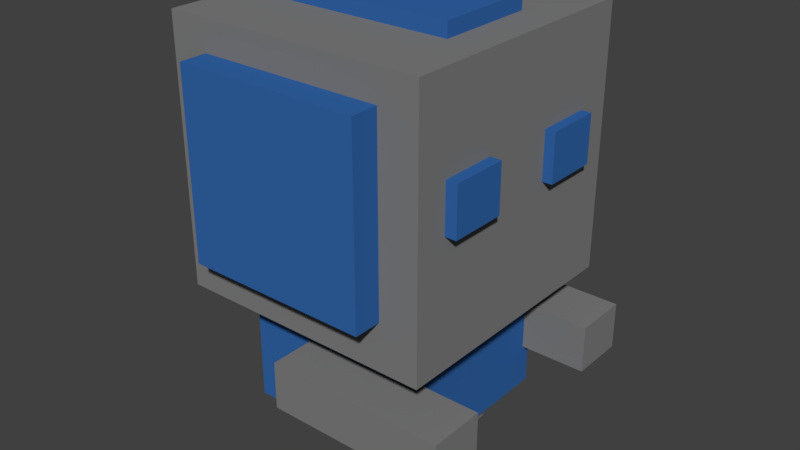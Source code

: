 # Source: blue_team.blend  (saved by Blender 2.77.0; exported with 4.5.12 LTS)
import bpy
from mathutils import Matrix  # noqa: F401  (used for matrix-valued properties, if any)

bpy.ops.wm.read_factory_settings(use_empty=True)
scene = bpy.context.scene
scene.name = 'Scene'

# ---- collections
col_collection_1 = bpy.data.collections.new('Collection 1'); scene.collection.children.link(col_collection_1)

# ---- materials (node trees are filled in below, after node groups)
mat_material_009 = bpy.data.materials.new('Material.009')
mat_material_009.alpha_threshold = 0.0
mat_material_009.use_transparent_shadow = False
mat_material_009.diffuse_color = (0.214, 0.214, 0.214, 1.0)
mat_material_009.specular_color = (0.2122, 0.2122, 0.2122)
mat_material_009.roughness = 0.5
mat_material_001 = bpy.data.materials.new('Material.001')
mat_material_001.alpha_threshold = 0.0
mat_material_001.use_transparent_shadow = False
mat_material_001.diffuse_color = (0.0331, 0.1329, 0.402, 1.0)
mat_material_001.specular_color = (0.0331, 0.1329, 0.402)
mat_material_001.roughness = 0.5
mat_material_001.specular_intensity = 1.0
mat_material_000 = bpy.data.materials.new('Material.000')
mat_material_000.alpha_threshold = 0.0
mat_material_000.use_transparent_shadow = False
mat_material_000.diffuse_color = (0.0331, 0.1329, 0.402, 1.0)
mat_material_000.specular_color = (0.0331, 0.1329, 0.402)
mat_material_000.roughness = 0.5
mat_material_000.specular_intensity = 1.0

# ---- material node trees

# ---- world
world_world = bpy.data.worlds.new('World'); scene.world = world_world
world_world.color = (0.05088, 0.05088, 0.05088)
world_world.use_sun_shadow = False
world_world.sun_shadow_jitter_overblur = 0.0
world_world.cycles.sampling_method = 'MANUAL'

# ---- meshes
me_cube_003 = bpy.data.meshes.new('Cube.003')
me_cube_003.from_pydata([(1.0, 1.0, -1.0), (1.0, -1.0, -1.0), (-1.0, -1.0, -1.0), (-1.0, 1.0, -1.0), (1.0, 1.0, 1.0), (1.0, -1.0, 1.0), (-1.0, -1.0, 1.0), (-1.0, 1.0, 1.0)], [], [(0, 1, 2, 3), (4, 7, 6, 5), (0, 4, 5, 1), (1, 5, 6, 2), (2, 6, 7, 3), (4, 0, 3, 7)])
me_cube_003.polygons.foreach_set('use_smooth', [True] * 6)
_k = set([(0, 1), (0, 3), (0, 4), (1, 2), (1, 5), (2, 3), (2, 6), (3, 7), (4, 5), (4, 7), (5, 6), (6, 7)])
me_cube_003.attributes.new('sharp_edge', 'BOOLEAN', 'EDGE').data.foreach_set('value', [ (min(e.vertices), max(e.vertices)) in _k for e in me_cube_003.edges])
me_cube_003.materials.append(mat_material_009)
me_cube_003.use_remesh_preserve_volume = False
me_cube_003.use_remesh_preserve_attributes = False
me_cube_003.use_mirror_vertex_groups = False
me_cube_003.update()
me_cube_003.normals_split_custom_set([tuple(v) for v in zip(*[iter([0.0, 0.0, -1.0, 0.0, 0.0, -1.0, 0.0, 0.0, -1.0, 0.0, 0.0, -1.0, 2.98e-08, 0.0, 1.0, 2.98e-08, 0.0, 1.0, 2.98e-08, 0.0, 1.0, 2.98e-08, 0.0, 1.0, 1.0, -2.98e-07, 4.47e-08, 1.0, -2.98e-07, 4.47e-08, 1.0, -2.98e-07, 4.47e-08, 1.0, -2.98e-07, 4.47e-08, -2.831e-07, -1.0, -1.788e-07, -2.831e-07, -1.0, -1.788e-07, -2.831e-07, -1.0, -1.788e-07, -2.831e-07, -1.0, -1.788e-07, -1.0, 2.384e-07, -1.341e-07, -1.0, 2.384e-07, -1.341e-07, -1.0, 2.384e-07, -1.341e-07, -1.0, 2.384e-07, -1.341e-07, 2.384e-07, 1.0, 1.639e-07, 2.384e-07, 1.0, 1.639e-07, 2.384e-07, 1.0, 1.639e-07, 2.384e-07, 1.0, 1.639e-07])] * 3)])
me_cube_001 = bpy.data.meshes.new('Cube.001')
me_cube_001.from_pydata([(1.0, 1.0, -1.0), (1.0, -1.0, -1.0), (-1.0, -1.0, -1.0), (-1.0, 1.0, -1.0), (1.0, 1.0, 1.0), (1.0, -1.0, 1.0), (-1.0, -1.0, 1.0), (-1.0, 1.0, 1.0)], [], [(0, 1, 2, 3), (4, 7, 6, 5), (0, 4, 5, 1), (1, 5, 6, 2), (2, 6, 7, 3), (4, 0, 3, 7)])
me_cube_001.polygons.foreach_set('use_smooth', [True] * 6)
_k = set([(0, 1), (0, 3), (0, 4), (1, 2), (1, 5), (2, 3), (2, 6), (3, 7), (4, 5), (4, 7), (5, 6), (6, 7)])
me_cube_001.attributes.new('sharp_edge', 'BOOLEAN', 'EDGE').data.foreach_set('value', [ (min(e.vertices), max(e.vertices)) in _k for e in me_cube_001.edges])
me_cube_001.materials.append(mat_material_001)
me_cube_001.use_remesh_preserve_volume = False
me_cube_001.use_remesh_preserve_attributes = False
me_cube_001.use_mirror_vertex_groups = False
me_cube_001.update()
me_cube_001.normals_split_custom_set([tuple(v) for v in zip(*[iter([0.0, 0.0, -1.0, 0.0, 0.0, -1.0, 0.0, 0.0, -1.0, 0.0, 0.0, -1.0, 2.98e-08, 0.0, 1.0, 2.98e-08, 0.0, 1.0, 2.98e-08, 0.0, 1.0, 2.98e-08, 0.0, 1.0, 1.0, -2.98e-07, 4.47e-08, 1.0, -2.98e-07, 4.47e-08, 1.0, -2.98e-07, 4.47e-08, 1.0, -2.98e-07, 4.47e-08, -2.831e-07, -1.0, -1.788e-07, -2.831e-07, -1.0, -1.788e-07, -2.831e-07, -1.0, -1.788e-07, -2.831e-07, -1.0, -1.788e-07, -1.0, 2.384e-07, -1.341e-07, -1.0, 2.384e-07, -1.341e-07, -1.0, 2.384e-07, -1.341e-07, -1.0, 2.384e-07, -1.341e-07, 2.384e-07, 1.0, 1.639e-07, 2.384e-07, 1.0, 1.639e-07, 2.384e-07, 1.0, 1.639e-07, 2.384e-07, 1.0, 1.639e-07])] * 3)])
me_cube_002 = bpy.data.meshes.new('Cube.002')
me_cube_002.from_pydata([(1.0, 1.0, -1.0), (1.0, -1.0, -1.0), (-1.0, -1.0, -1.0), (-1.0, 1.0, -1.0), (1.0, 1.0, 1.0), (1.0, -1.0, 1.0), (-1.0, -1.0, 1.0), (-1.0, 1.0, 1.0)], [], [(0, 1, 2, 3), (4, 7, 6, 5), (0, 4, 5, 1), (1, 5, 6, 2), (2, 6, 7, 3), (4, 0, 3, 7)])
me_cube_002.polygons.foreach_set('use_smooth', [True] * 6)
_k = set([(0, 1), (0, 3), (0, 4), (1, 2), (1, 5), (2, 3), (2, 6), (3, 7), (4, 5), (4, 7), (5, 6), (6, 7)])
me_cube_002.attributes.new('sharp_edge', 'BOOLEAN', 'EDGE').data.foreach_set('value', [ (min(e.vertices), max(e.vertices)) in _k for e in me_cube_002.edges])
me_cube_002.materials.append(mat_material_009)
me_cube_002.use_remesh_preserve_volume = False
me_cube_002.use_remesh_preserve_attributes = False
me_cube_002.use_mirror_vertex_groups = False
me_cube_002.update()
me_cube_002.normals_split_custom_set([tuple(v) for v in zip(*[iter([0.0, 0.0, -1.0, 0.0, 0.0, -1.0, 0.0, 0.0, -1.0, 0.0, 0.0, -1.0, 2.98e-08, 0.0, 1.0, 2.98e-08, 0.0, 1.0, 2.98e-08, 0.0, 1.0, 2.98e-08, 0.0, 1.0, 1.0, -2.98e-07, 4.47e-08, 1.0, -2.98e-07, 4.47e-08, 1.0, -2.98e-07, 4.47e-08, 1.0, -2.98e-07, 4.47e-08, -2.831e-07, -1.0, -1.788e-07, -2.831e-07, -1.0, -1.788e-07, -2.831e-07, -1.0, -1.788e-07, -2.831e-07, -1.0, -1.788e-07, -1.0, 2.384e-07, -1.341e-07, -1.0, 2.384e-07, -1.341e-07, -1.0, 2.384e-07, -1.341e-07, -1.0, 2.384e-07, -1.341e-07, 2.384e-07, 1.0, 1.639e-07, 2.384e-07, 1.0, 1.639e-07, 2.384e-07, 1.0, 1.639e-07, 2.384e-07, 1.0, 1.639e-07])] * 3)])
me_cube_004 = bpy.data.meshes.new('Cube.004')
me_cube_004.from_pydata([(1.892, 1.0, -1.0), (1.892, 0.1, -1.0), (-1.0, 0.1, -1.0), (-1.0, 1.0, -1.0), (1.892, 1.0, -0.2316), (1.892, 0.1, -0.2316), (-1.0, 0.1, -0.2316), (-1.0, 1.0, -0.2316)], [], [(0, 1, 2, 3), (4, 7, 6, 5), (0, 4, 5, 1), (1, 5, 6, 2), (2, 6, 7, 3), (4, 0, 3, 7)])
me_cube_004.polygons.foreach_set('use_smooth', [True] * 6)
_k = set([(0, 1), (0, 3), (0, 4), (1, 2), (1, 5), (2, 3), (2, 6), (3, 7), (4, 5), (4, 7), (5, 6), (6, 7)])
me_cube_004.attributes.new('sharp_edge', 'BOOLEAN', 'EDGE').data.foreach_set('value', [ (min(e.vertices), max(e.vertices)) in _k for e in me_cube_004.edges])
me_cube_004.materials.append(mat_material_009)
me_cube_004.use_remesh_preserve_volume = False
me_cube_004.use_remesh_preserve_attributes = False
me_cube_004.use_mirror_vertex_groups = False
me_cube_004.update()
me_cube_004.normals_split_custom_set([tuple(v) for v in zip(*[iter([0.0, 0.0, -1.0, 0.0, 0.0, -1.0, 0.0, 0.0, -1.0, 0.0, 0.0, -1.0, -4.707e-09, 0.0, 1.0, -4.707e-09, 0.0, 1.0, -4.707e-09, 0.0, 1.0, -4.707e-09, 0.0, 1.0, 1.0, -5.172e-07, 7.757e-08, 1.0, -5.172e-07, 7.757e-08, 1.0, -5.172e-07, 7.757e-08, 1.0, -5.172e-07, 7.757e-08, -1.958e-07, -1.0, -2.655e-07, -1.958e-07, -1.0, -2.655e-07, -1.958e-07, -1.0, -2.655e-07, -1.958e-07, -1.0, -2.655e-07, -1.0, 5.172e-07, -3.491e-07, -1.0, 5.172e-07, -3.491e-07, -1.0, 5.172e-07, -3.491e-07, -1.0, 5.172e-07, -3.491e-07, 1.649e-07, 1.0, 4.559e-07, 1.649e-07, 1.0, 4.559e-07, 1.649e-07, 1.0, 4.559e-07, 1.649e-07, 1.0, 4.559e-07])] * 3)])
me_cube_005 = bpy.data.meshes.new('Cube.005')
me_cube_005.from_pydata([(1.892, 1.0, -1.0), (1.892, 0.1, -1.0), (-1.0, 0.1, -1.0), (-1.0, 1.0, -1.0), (1.892, 1.0, -0.2316), (1.892, 0.1, -0.2316), (-1.0, 0.1, -0.2316), (-1.0, 1.0, -0.2316)], [], [(0, 1, 2, 3), (4, 7, 6, 5), (0, 4, 5, 1), (1, 5, 6, 2), (2, 6, 7, 3), (4, 0, 3, 7)])
me_cube_005.polygons.foreach_set('use_smooth', [True] * 6)
_k = set([(0, 1), (0, 3), (0, 4), (1, 2), (1, 5), (2, 3), (2, 6), (3, 7), (4, 5), (4, 7), (5, 6), (6, 7)])
me_cube_005.attributes.new('sharp_edge', 'BOOLEAN', 'EDGE').data.foreach_set('value', [ (min(e.vertices), max(e.vertices)) in _k for e in me_cube_005.edges])
me_cube_005.materials.append(mat_material_009)
me_cube_005.use_remesh_preserve_volume = False
me_cube_005.use_remesh_preserve_attributes = False
me_cube_005.use_mirror_vertex_groups = False
me_cube_005.update()
me_cube_005.normals_split_custom_set([tuple(v) for v in zip(*[iter([0.0, 0.0, -1.0, 0.0, 0.0, -1.0, 0.0, 0.0, -1.0, 0.0, 0.0, -1.0, -4.707e-09, 0.0, 1.0, -4.707e-09, 0.0, 1.0, -4.707e-09, 0.0, 1.0, -4.707e-09, 0.0, 1.0, 1.0, -5.172e-07, 7.757e-08, 1.0, -5.172e-07, 7.757e-08, 1.0, -5.172e-07, 7.757e-08, 1.0, -5.172e-07, 7.757e-08, -1.958e-07, -1.0, -2.655e-07, -1.958e-07, -1.0, -2.655e-07, -1.958e-07, -1.0, -2.655e-07, -1.958e-07, -1.0, -2.655e-07, -1.0, 5.172e-07, -3.491e-07, -1.0, 5.172e-07, -3.491e-07, -1.0, 5.172e-07, -3.491e-07, -1.0, 5.172e-07, -3.491e-07, 1.649e-07, 1.0, 4.559e-07, 1.649e-07, 1.0, 4.559e-07, 1.649e-07, 1.0, 4.559e-07, 1.649e-07, 1.0, 4.559e-07])] * 3)])
me_cube_008 = bpy.data.meshes.new('Cube.008')
me_cube_008.from_pydata([(1.0, 2.459, -1.0), (1.0, -1.0, -1.0), (-1.0, -1.0, -1.0), (-1.0, 2.459, -1.0), (1.0, 2.459, 1.0), (1.0, -1.0, 1.0), (-1.0, -1.0, 1.0), (-1.0, 2.459, 1.0)], [], [(0, 1, 2, 3), (4, 7, 6, 5), (0, 4, 5, 1), (1, 5, 6, 2), (2, 6, 7, 3), (4, 0, 3, 7)])
me_cube_008.polygons.foreach_set('use_smooth', [True] * 6)
_k = set([(0, 1), (0, 3), (0, 4), (1, 2), (1, 5), (2, 3), (2, 6), (3, 7), (4, 5), (4, 7), (5, 6), (6, 7)])
me_cube_008.attributes.new('sharp_edge', 'BOOLEAN', 'EDGE').data.foreach_set('value', [ (min(e.vertices), max(e.vertices)) in _k for e in me_cube_008.edges])
me_cube_008.materials.append(mat_material_001)
me_cube_008.use_remesh_preserve_volume = False
me_cube_008.use_remesh_preserve_attributes = False
me_cube_008.use_mirror_vertex_groups = False
me_cube_008.update()
me_cube_008.normals_split_custom_set([tuple(v) for v in zip(*[iter([0.0, 0.0, -1.0, 0.0, 0.0, -1.0, 0.0, 0.0, -1.0, 0.0, 0.0, -1.0, 0.0, 0.0, 1.0, 0.0, 0.0, 1.0, 0.0, 0.0, 1.0, 0.0, 0.0, 1.0, 1.0, -1.723e-07, 4.47e-08, 1.0, -1.723e-07, 4.47e-08, 1.0, -1.723e-07, 4.47e-08, 1.0, -1.723e-07, 4.47e-08, -2.831e-07, -1.0, -1.788e-07, -2.831e-07, -1.0, -1.788e-07, -2.831e-07, -1.0, -1.788e-07, -2.831e-07, -1.0, -1.788e-07, -1.0, 1.378e-07, -1.341e-07, -1.0, 1.378e-07, -1.341e-07, -1.0, 1.378e-07, -1.341e-07, -1.0, 1.378e-07, -1.341e-07, 1.788e-07, 1.0, 6.402e-08, 1.788e-07, 1.0, 6.402e-08, 1.788e-07, 1.0, 6.402e-08, 1.788e-07, 1.0, 6.402e-08])] * 3)])
me_cube_006 = bpy.data.meshes.new('Cube.006')
me_cube_006.from_pydata([(1.892, 1.0, -1.0), (1.892, 0.1, -1.0), (-1.0, 0.1, -1.0), (-1.0, 1.0, -1.0), (1.892, 1.0, -0.2316), (1.892, 0.1, -0.2316), (-1.0, 0.1, -0.2316), (-1.0, 1.0, -0.2316)], [], [(0, 1, 2, 3), (4, 7, 6, 5), (0, 4, 5, 1), (1, 5, 6, 2), (2, 6, 7, 3), (4, 0, 3, 7)])
me_cube_006.polygons.foreach_set('use_smooth', [True] * 6)
_k = set([(0, 1), (0, 3), (0, 4), (1, 2), (1, 5), (2, 3), (2, 6), (3, 7), (4, 5), (4, 7), (5, 6), (6, 7)])
me_cube_006.attributes.new('sharp_edge', 'BOOLEAN', 'EDGE').data.foreach_set('value', [ (min(e.vertices), max(e.vertices)) in _k for e in me_cube_006.edges])
me_cube_006.materials.append(mat_material_001)
me_cube_006.use_remesh_preserve_volume = False
me_cube_006.use_remesh_preserve_attributes = False
me_cube_006.use_mirror_vertex_groups = False
me_cube_006.update()
me_cube_006.normals_split_custom_set([tuple(v) for v in zip(*[iter([0.0, 0.0, -1.0, 0.0, 0.0, -1.0, 0.0, 0.0, -1.0, 0.0, 0.0, -1.0, -4.707e-09, 0.0, 1.0, -4.707e-09, 0.0, 1.0, -4.707e-09, 0.0, 1.0, -4.707e-09, 0.0, 1.0, 1.0, -5.172e-07, 7.757e-08, 1.0, -5.172e-07, 7.757e-08, 1.0, -5.172e-07, 7.757e-08, 1.0, -5.172e-07, 7.757e-08, -1.958e-07, -1.0, -2.655e-07, -1.958e-07, -1.0, -2.655e-07, -1.958e-07, -1.0, -2.655e-07, -1.958e-07, -1.0, -2.655e-07, -1.0, 5.172e-07, -3.491e-07, -1.0, 5.172e-07, -3.491e-07, -1.0, 5.172e-07, -3.491e-07, -1.0, 5.172e-07, -3.491e-07, 1.649e-07, 1.0, 4.559e-07, 1.649e-07, 1.0, 4.559e-07, 1.649e-07, 1.0, 4.559e-07, 1.649e-07, 1.0, 4.559e-07])] * 3)])
me_cube_007 = bpy.data.meshes.new('Cube.007')
me_cube_007.from_pydata([(1.892, 1.0, -1.0), (1.892, 0.1, -1.0), (-1.0, 0.1, -1.0), (-1.0, 1.0, -1.0), (1.892, 1.0, -0.2316), (1.892, 0.1, -0.2316), (-1.0, 0.1, -0.2316), (-1.0, 1.0, -0.2316)], [], [(0, 1, 2, 3), (4, 7, 6, 5), (0, 4, 5, 1), (1, 5, 6, 2), (2, 6, 7, 3), (4, 0, 3, 7)])
me_cube_007.polygons.foreach_set('use_smooth', [True] * 6)
_k = set([(0, 1), (0, 3), (0, 4), (1, 2), (1, 5), (2, 3), (2, 6), (3, 7), (4, 5), (4, 7), (5, 6), (6, 7)])
me_cube_007.attributes.new('sharp_edge', 'BOOLEAN', 'EDGE').data.foreach_set('value', [ (min(e.vertices), max(e.vertices)) in _k for e in me_cube_007.edges])
me_cube_007.materials.append(mat_material_001)
me_cube_007.use_remesh_preserve_volume = False
me_cube_007.use_remesh_preserve_attributes = False
me_cube_007.use_mirror_vertex_groups = False
me_cube_007.update()
me_cube_007.normals_split_custom_set([tuple(v) for v in zip(*[iter([0.0, 0.0, -1.0, 0.0, 0.0, -1.0, 0.0, 0.0, -1.0, 0.0, 0.0, -1.0, -4.707e-09, 0.0, 1.0, -4.707e-09, 0.0, 1.0, -4.707e-09, 0.0, 1.0, -4.707e-09, 0.0, 1.0, 1.0, -5.172e-07, 7.757e-08, 1.0, -5.172e-07, 7.757e-08, 1.0, -5.172e-07, 7.757e-08, 1.0, -5.172e-07, 7.757e-08, -1.958e-07, -1.0, -2.655e-07, -1.958e-07, -1.0, -2.655e-07, -1.958e-07, -1.0, -2.655e-07, -1.958e-07, -1.0, -2.655e-07, -1.0, 5.172e-07, -3.491e-07, -1.0, 5.172e-07, -3.491e-07, -1.0, 5.172e-07, -3.491e-07, -1.0, 5.172e-07, -3.491e-07, 1.649e-07, 1.0, 4.559e-07, 1.649e-07, 1.0, 4.559e-07, 1.649e-07, 1.0, 4.559e-07, 1.649e-07, 1.0, 4.559e-07])] * 3)])
me_cube_009 = bpy.data.meshes.new('Cube.009')
me_cube_009.from_pydata([(1.837, 1.377, -1.0), (1.837, -1.0, -1.0), (-0.8241, -1.0, -1.0), (-0.8241, 1.377, -1.0), (1.837, 1.377, 1.0), (1.837, -1.0, 1.0), (-0.8241, -1.0, 1.0), (-0.8241, 1.377, 1.0)], [], [(0, 1, 2, 3), (4, 7, 6, 5), (0, 4, 5, 1), (1, 5, 6, 2), (2, 6, 7, 3), (4, 0, 3, 7)])
me_cube_009.polygons.foreach_set('use_smooth', [True] * 6)
_k = set([(0, 1), (0, 3), (0, 4), (1, 2), (1, 5), (2, 3), (2, 6), (3, 7), (4, 5), (4, 7), (5, 6), (6, 7)])
me_cube_009.attributes.new('sharp_edge', 'BOOLEAN', 'EDGE').data.foreach_set('value', [ (min(e.vertices), max(e.vertices)) in _k for e in me_cube_009.edges])
me_cube_009.materials.append(mat_material_000)
me_cube_009.use_remesh_preserve_volume = False
me_cube_009.use_remesh_preserve_attributes = False
me_cube_009.use_mirror_vertex_groups = False
me_cube_009.update()
me_cube_009.normals_split_custom_set([tuple(v) for v in zip(*[iter([0.0, 2.508e-08, -1.0, 0.0, 2.508e-08, -1.0, 0.0, 2.508e-08, -1.0, 0.0, 2.508e-08, -1.0, 0.0, 0.0, 1.0, 0.0, 0.0, 1.0, 0.0, 0.0, 1.0, 0.0, 0.0, 1.0, 1.0, -2.508e-07, 5.96e-08, 1.0, -2.508e-07, 5.96e-08, 1.0, -2.508e-07, 5.96e-08, 1.0, -2.508e-07, 5.96e-08, -2.128e-07, -1.0, -8.961e-08, -2.128e-07, -1.0, -8.961e-08, -2.128e-07, -1.0, -8.961e-08, -2.128e-07, -1.0, -8.961e-08, -1.0, 1.755e-07, -1.341e-07, -1.0, 1.755e-07, -1.341e-07, -1.0, 1.755e-07, -1.341e-07, -1.0, 1.755e-07, -1.341e-07, 1.344e-07, 1.0, 2.115e-07, 1.344e-07, 1.0, 2.115e-07, 1.344e-07, 1.0, 2.115e-07, 1.344e-07, 1.0, 2.115e-07])] * 3)])

# ---- objects
ob_cube_001 = bpy.data.objects.new('Cube.001', me_cube_003)
ob_cube_002 = bpy.data.objects.new('Cube.002', me_cube_001)
ob_cube_003 = bpy.data.objects.new('Cube.003', me_cube_002)
ob_cube_004 = bpy.data.objects.new('Cube.004', me_cube_004)
ob_cube_005 = bpy.data.objects.new('Cube.005', me_cube_005)
ob_cube_006 = bpy.data.objects.new('Cube.006', me_cube_008)
ob_cube_007 = bpy.data.objects.new('Cube.007', me_cube_006)
ob_cube_008 = bpy.data.objects.new('Cube.008', me_cube_007)
ob_cube_009 = bpy.data.objects.new('Cube.009', me_cube_009)

# ---- transforms, parenting, visibility, modifiers, constraints
ob_cube_001.location = (0.0, 0.0, 2.018)
ob_cube_001.rotation_euler = (-1.629e-07, 0.0, 0.0)
ob_cube_001.scale = (0.8788, 0.8788, 0.8788)
ob_cube_001.color = (0.8, 0.8, 0.8, 1.0)
ob_cube_001.lineart.crease_threshold = 0.0
ob_cube_002.location = (0.0, 0.0, 0.9124)
ob_cube_002.rotation_euler = (-1.629e-07, 0.0, 0.0)
ob_cube_002.scale = (0.6184, 0.6184, 0.6184)
ob_cube_002.color = (0.8, 0.8, 0.8, 1.0)
ob_cube_002.lineart.crease_threshold = 0.0
ob_cube_003.location = (0.0, 0.0, 0.43)
ob_cube_003.rotation_euler = (-1.629e-07, 0.0, 0.0)
ob_cube_003.scale = (0.4204, 0.4204, 0.4204)
ob_cube_003.color = (0.8, 0.8, 0.8, 1.0)
ob_cube_003.lineart.crease_threshold = 0.0
ob_cube_004.location = (0.2738, -0.9915, 1.002)
ob_cube_004.rotation_euler = (-1.629e-07, 0.0, 0.0)
ob_cube_004.scale = (0.4204, 0.4204, 0.4204)
ob_cube_004.color = (0.8, 0.8, 0.8, 1.0)
ob_cube_004.lineart.crease_threshold = 0.0
ob_cube_005.location = (0.2738, 0.5149, 1.002)
ob_cube_005.rotation_euler = (-1.629e-07, 0.0, 0.0)
ob_cube_005.scale = (0.4204, 0.4204, 0.4204)
ob_cube_005.color = (0.8, 0.8, 0.8, 1.0)
ob_cube_005.lineart.crease_threshold = 0.0
ob_cube_006.location = (0.0, -0.4445, 2.076)
ob_cube_006.rotation_euler = (-1.629e-07, 0.0, 0.0)
ob_cube_006.scale = (0.6184, 0.6184, 0.6184)
ob_cube_006.color = (0.8, 0.8, 0.8, 1.0)
ob_cube_006.lineart.crease_threshold = 0.0
ob_cube_007.location = (0.1584, -0.7009, 2.395)
ob_cube_007.rotation_euler = (-1.629e-07, 0.0, 0.0)
ob_cube_007.scale = (0.4204, 0.4204, 0.4204)
ob_cube_007.color = (0.8, 0.8, 0.8, 1.0)
ob_cube_007.lineart.crease_threshold = 0.0
ob_cube_008.location = (0.1508, 0.203, 2.385)
ob_cube_008.rotation_euler = (-1.629e-07, 0.0, 0.0)
ob_cube_008.scale = (0.4204, 0.4204, 0.4204)
ob_cube_008.color = (0.8, 0.8, 0.8, 1.0)
ob_cube_008.lineart.crease_threshold = 0.0
ob_cube_009.location = (-0.508, -0.005191, 2.143)
ob_cube_009.rotation_euler = (1.571, -0.0, 0.0)
ob_cube_009.scale = (0.6184, 0.6184, 0.3356)
ob_cube_009.color = (0.8, 0.8, 0.8, 1.0)
ob_cube_009.lineart.crease_threshold = 0.0

# ---- collection membership
col_collection_1.objects.link(ob_cube_001)
col_collection_1.objects.link(ob_cube_002)
col_collection_1.objects.link(ob_cube_003)
col_collection_1.objects.link(ob_cube_004)
col_collection_1.objects.link(ob_cube_005)
col_collection_1.objects.link(ob_cube_006)
col_collection_1.objects.link(ob_cube_007)
col_collection_1.objects.link(ob_cube_008)
col_collection_1.objects.link(ob_cube_009)

# ---- scene / render settings (as saved in the file)
scene.frame_start = 1; scene.frame_end = 250; scene.frame_set(1)
scene.render.engine = 'BLENDER_EEVEE_NEXT'
scene.render.resolution_percentage = 50
scene.render.dither_intensity = 0.0
scene.cycles.use_denoising = False
scene.cycles.samples = 128
scene.cycles.sampling_pattern = 'TABULATED_SOBOL'
scene.cycles.light_sampling_threshold = 0.0
scene.cycles.use_adaptive_sampling = False
scene.cycles.use_light_tree = False
scene.cycles.blur_glossy = 0.0
scene.cycles.sample_clamp_indirect = 0.0
scene.view_settings.view_transform = 'Standard'
bpy.context.view_layer.update()

# ---- added for rendering (the .blend has no active camera and no usable light): camera, sun
cam_auto = bpy.data.cameras.new('AutoCamera')
cam_auto.lens = 50.0
cam_auto.sensor_width = 36.0
cam_auto.clip_end = 1000.0
ob_auto_camera = bpy.data.objects.new('AutoCamera', cam_auto)
scene.collection.objects.link(ob_auto_camera)
ob_auto_camera.location = (3.93352, -4.68254, 4.62802)
ob_auto_camera.rotation_euler = (1.09748, -7.21219e-08, 0.694738)
scene.camera = ob_auto_camera
light_auto_sun = bpy.data.lights.new('AutoSun', 'SUN')
light_auto_sun.energy = 3.0
light_auto_sun.angle = 0.0523599
ob_auto_sun = bpy.data.objects.new('AutoSun', light_auto_sun)
scene.collection.objects.link(ob_auto_sun)
ob_auto_sun.rotation_euler = (0.872665, 0.174533, 0.523599)
bpy.context.view_layer.update()

